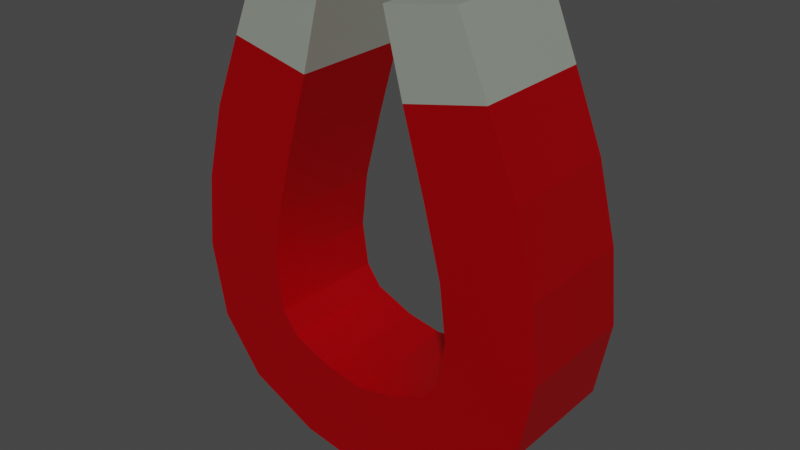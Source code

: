 # Source: magnet.blend  (saved by Blender 3.0.42; exported with 4.5.12 LTS)
import bpy
from mathutils import Matrix  # noqa: F401  (used for matrix-valued properties, if any)

bpy.ops.wm.read_factory_settings(use_empty=True)
scene = bpy.context.scene
scene.name = 'Scene'

# ---- collections
col_collection = bpy.data.collections.new('Collection'); scene.collection.children.link(col_collection)

# ---- materials (node trees are filled in below, after node groups)
mat_magnet_body = bpy.data.materials.new('magnet_body')
mat_magnet_body.use_transparent_shadow = False
mat_magnet_tip = bpy.data.materials.new('magnet_tip')
mat_magnet_tip.use_transparent_shadow = False

# ---- material node trees
mat_magnet_body.use_nodes = True; mat_magnet_body.node_tree.nodes.clear()
_N = mat_magnet_body.node_tree.nodes; _L = mat_magnet_body.node_tree.links
n0 = _N.new('ShaderNodeBsdfPrincipled'); n0.name = 'Principled BSDF'; n0.location = (10, 300)
n0.distribution = 'GGX'
n0.subsurface_method = 'RANDOM_WALK_SKIN'
n0.inputs[0].default_value = (0.8, 0.0, 0.005208, 1.0)
n0.inputs[1].default_value = 0.75
n0.inputs[3].default_value = 1.45
n0.inputs[27].default_value = (0.0, 0.0, 0.0, 1.0)
n0.inputs[28].default_value = 1.0
n1 = _N.new('ShaderNodeOutputMaterial'); n1.name = 'Material Output'; n1.location = (300, 300)
_L.new(n0.outputs[0], n1.inputs[0])
n1.is_active_output = True
mat_magnet_tip.use_nodes = True; mat_magnet_tip.node_tree.nodes.clear()
_N = mat_magnet_tip.node_tree.nodes; _L = mat_magnet_tip.node_tree.links
n0 = _N.new('ShaderNodeBsdfPrincipled'); n0.name = 'Principled BSDF'; n0.location = (10, 300)
n0.distribution = 'GGX'
n0.subsurface_method = 'RANDOM_WALK_SKIN'
n0.inputs[0].default_value = (0.7179, 0.8, 0.6824, 1.0)
n0.inputs[1].default_value = 0.75
n0.inputs[3].default_value = 1.45
n0.inputs[27].default_value = (0.0, 0.0, 0.0, 1.0)
n0.inputs[28].default_value = 1.0
n1 = _N.new('ShaderNodeOutputMaterial'); n1.name = 'Material Output'; n1.location = (300, 300)
_L.new(n0.outputs[0], n1.inputs[0])
n1.is_active_output = True

# ---- world
world_world = bpy.data.worlds.new('World'); scene.world = world_world
world_world.use_nodes = True; world_world.node_tree.nodes.clear()
_N = world_world.node_tree.nodes; _L = world_world.node_tree.links
n0 = _N.new('ShaderNodeOutputWorld'); n0.name = 'World Output'; n0.location = (300, 300)
n1 = _N.new('ShaderNodeBackground'); n1.name = 'Background'; n1.location = (10, 300)
n1.inputs[0].default_value = (0.05088, 0.05088, 0.05088, 1.0)
_L.new(n1.outputs[0], n0.inputs[0])
n0.is_active_output = True
world_world.color = (0.05088, 0.05088, 0.05088)
world_world.use_sun_shadow = False
world_world.sun_shadow_jitter_overblur = 0.0

# ---- meshes
me_cylinder = bpy.data.meshes.new('Cylinder')
me_cylinder.from_pydata([(0.1303, 0.3095, -0.7587), (0.1303, 0.3095, 0.7587), (0.1672, 0.222, -0.7587), (0.1672, 0.222, 0.7587), (0.204, 0.1316, -0.7587), (0.204, 0.1316, 0.7587), (0.2286, 0.03485, -0.7587), (0.2286, 0.03485, 0.7587), (0.2378, -0.05779, -0.7587), (0.2378, -0.05779, 0.7587), (0.2205, -0.1526, -0.7587), (0.2205, -0.1526, 0.7587), (0.1694, -0.2218, -0.7587), (0.1694, -0.2218, 0.7587), (0.08172, -0.2639, -0.7587), (0.08172, -0.2639, 0.7587), (-5.023e-10, -0.2779, -0.7587), (-5.023e-10, -0.2779, 0.7587), (-0.1303, 0.3095, -0.7587), (-0.1303, 0.3095, 0.7587), (-0.1672, 0.222, -0.7587), (-0.1672, 0.222, 0.7587), (-0.204, 0.1316, -0.7587), (-0.204, 0.1316, 0.7587), (-0.2286, 0.03485, -0.7587), (-0.2286, 0.03485, 0.7587), (-0.2378, -0.05779, -0.7587), (-0.2378, -0.05779, 0.7587), (-0.2205, -0.1526, -0.7587), (-0.2205, -0.1526, 0.7587), (-0.1694, -0.2218, -0.7587), (-0.1694, -0.2218, 0.7587), (-0.08172, -0.2639, -0.7587), (-0.08172, -0.2639, 0.7587), (0.04183, 0.2946, -0.7587), (0.04183, 0.2946, 0.7587), (0.06634, 0.1995, -0.7587), (0.06634, 0.1995, 0.7587), (0.09363, 0.104, -0.7587), (0.09363, 0.104, 0.7587), (0.1161, 0.01695, -0.7587), (0.1161, 0.01695, 0.7587), (0.1242, -0.05195, -0.7587), (0.1242, -0.05195, 0.7587), (0.1161, -0.1074, -0.7587), (0.1161, -0.1074, 0.7587), (0.09682, -0.1341, -0.7587), (0.09682, -0.1341, 0.7587), (0.04712, -0.1555, -0.7587), (0.04712, -0.1555, 0.7587), (-5.023e-10, -0.1641, -0.7587), (-5.023e-10, -0.1641, 0.7587), (-0.04183, 0.2946, -0.7587), (-0.04183, 0.2946, 0.7587), (-0.06634, 0.1995, -0.7587), (-0.06634, 0.1995, 0.7587), (-0.09363, 0.104, -0.7587), (-0.09363, 0.104, 0.7587), (-0.1161, 0.01695, -0.7587), (-0.1161, 0.01695, 0.7587), (-0.1242, -0.05195, -0.7587), (-0.1242, -0.05195, 0.7587), (-0.1161, -0.1074, -0.7587), (-0.1161, -0.1074, 0.7587), (-0.09682, -0.1341, -0.7587), (-0.09682, -0.1341, 0.7587), (-0.04712, -0.1555, -0.7587), (-0.04712, -0.1555, 0.7587)], [], [(0, 2, 3, 1), (2, 4, 5, 3), (4, 6, 7, 5), (6, 8, 9, 7), (8, 10, 11, 9), (10, 12, 13, 11), (12, 14, 15, 13), (14, 16, 17, 15), (18, 19, 21, 20), (20, 21, 23, 22), (22, 23, 25, 24), (24, 25, 27, 26), (26, 27, 29, 28), (28, 29, 31, 30), (30, 31, 33, 32), (32, 33, 17, 16), (34, 35, 37, 36), (36, 37, 39, 38), (38, 39, 41, 40), (40, 41, 43, 42), (42, 43, 45, 44), (44, 45, 47, 46), (46, 47, 49, 48), (48, 49, 51, 50), (52, 54, 55, 53), (54, 56, 57, 55), (56, 58, 59, 57), (58, 60, 61, 59), (60, 62, 63, 61), (62, 64, 65, 63), (64, 66, 67, 65), (66, 50, 51, 67), (1, 35, 34, 0), (0, 34, 36, 2), (3, 37, 35, 1), (2, 36, 38, 4), (5, 39, 37, 3), (4, 38, 40, 6), (7, 41, 39, 5), (6, 40, 42, 8), (9, 43, 41, 7), (8, 42, 44, 10), (11, 45, 43, 9), (10, 44, 46, 12), (13, 47, 45, 11), (12, 46, 48, 14), (15, 49, 47, 13), (14, 48, 50, 16), (17, 51, 49, 15), (18, 52, 53, 19), (20, 54, 52, 18), (19, 53, 55, 21), (22, 56, 54, 20), (21, 55, 57, 23), (24, 58, 56, 22), (23, 57, 59, 25), (26, 60, 58, 24), (25, 59, 61, 27), (28, 62, 60, 26), (27, 61, 63, 29), (30, 64, 62, 28), (29, 63, 65, 31), (32, 66, 64, 30), (31, 65, 67, 33), (16, 50, 66, 32), (33, 67, 51, 17)])
me_cylinder.polygons.foreach_set('material_index', [1, 0, 0, 0, 0, 0, 0, 0, 1, 0, 0, 0, 0, 0, 0, 0, 1, 0, 0, 0, 0, 0, 0, 0, 1, 0, 0, 0, 0, 0, 0, 0, 1, 1, 1, 0, 0, 0, 0, 0, 0, 0, 0, 0, 0, 0, 0, 0, 0, 1, 1, 1, 0, 0, 0, 0, 0, 0, 0, 0, 0, 0, 0, 0, 0, 0])
_uv = me_cylinder.uv_layers.new(name='UVMap')
_uv.uv.foreach_set('vector', [0.75, 0.5, 0.7188, 0.5, 0.7188, 1.0, 0.75, 1.0, 0.7188, 0.5, 0.6875, 0.5, 0.6875, 1.0, 0.7188, 1.0, 0.6875, 0.5, 0.6562, 0.5, 0.6562, 1.0, 0.6875, 1.0, 0.6562, 0.5, 0.625, 0.5, 0.625, 1.0, 0.6562, 1.0, 0.625, 0.5, 0.5938, 0.5, 0.5938, 1.0, 0.625, 1.0, 0.5938, 0.5, 0.5625, 0.5, 0.5625, 1.0, 0.5938, 1.0, 0.5625, 0.5, 0.5312, 0.5, 0.5312, 1.0, 0.5625, 1.0, 0.5312, 0.5, 0.5, 0.5, 0.5, 1.0, 0.5312, 1.0, 0.75, 0.5, 0.75, 1.0, 0.7188, 1.0, 0.7188, 0.5, 0.7188, 0.5, 0.7188, 1.0, 0.6875, 1.0, 0.6875, 0.5, 0.6875, 0.5, 0.6875, 1.0, 0.6562, 1.0, 0.6562, 0.5, 0.6562, 0.5, 0.6562, 1.0, 0.625, 1.0, 0.625, 0.5, 0.625, 0.5, 0.625, 1.0, 0.5938, 1.0, 0.5938, 0.5, 0.5938, 0.5, 0.5938, 1.0, 0.5625, 1.0, 0.5625, 0.5, 0.5625, 0.5, 0.5625, 1.0, 0.5312, 1.0, 0.5312, 0.5, 0.5312, 0.5, 0.5312, 1.0, 0.5, 1.0, 0.5, 0.5, 0.75, 0.5, 0.75, 1.0, 0.7188, 1.0, 0.7188, 0.5, 0.7188, 0.5, 0.7188, 1.0, 0.6875, 1.0, 0.6875, 0.5, 0.6875, 0.5, 0.6875, 1.0, 0.6562, 1.0, 0.6562, 0.5, 0.6562, 0.5, 0.6562, 1.0, 0.625, 1.0, 0.625, 0.5, 0.625, 0.5, 0.625, 1.0, 0.5938, 1.0, 0.5938, 0.5, 0.5938, 0.5, 0.5938, 1.0, 0.5625, 1.0, 0.5625, 0.5, 0.5625, 0.5, 0.5625, 1.0, 0.5312, 1.0, 0.5312, 0.5, 0.5312, 0.5, 0.5312, 1.0, 0.5, 1.0, 0.5, 0.5, 0.75, 0.5, 0.7188, 0.5, 0.7188, 1.0, 0.75, 1.0, 0.7188, 0.5, 0.6875, 0.5, 0.6875, 1.0, 0.7188, 1.0, 0.6875, 0.5, 0.6562, 0.5, 0.6562, 1.0, 0.6875, 1.0, 0.6562, 0.5, 0.625, 0.5, 0.625, 1.0, 0.6562, 1.0, 0.625, 0.5, 0.5938, 0.5, 0.5938, 1.0, 0.625, 1.0, 0.5938, 0.5, 0.5625, 0.5, 0.5625, 1.0, 0.5938, 1.0, 0.5625, 0.5, 0.5312, 0.5, 0.5312, 1.0, 0.5625, 1.0, 0.5312, 0.5, 0.5, 0.5, 0.5, 1.0, 0.5312, 1.0, 0.75, 1.0, 0.75, 1.0, 0.75, 0.5, 0.75, 0.5, 0.75, 0.5, 0.75, 0.5, 0.7188, 0.5, 0.7188, 0.5, 0.7188, 1.0, 0.7188, 1.0, 0.75, 1.0, 0.75, 1.0, 0.7188, 0.5, 0.7188, 0.5, 0.6875, 0.5, 0.6875, 0.5, 0.6875, 1.0, 0.6875, 1.0, 0.7188, 1.0, 0.7188, 1.0, 0.6875, 0.5, 0.6875, 0.5, 0.6562, 0.5, 0.6562, 0.5, 0.6562, 1.0, 0.6562, 1.0, 0.6875, 1.0, 0.6875, 1.0, 0.6562, 0.5, 0.6562, 0.5, 0.625, 0.5, 0.625, 0.5, 0.625, 1.0, 0.625, 1.0, 0.6562, 1.0, 0.6562, 1.0, 0.625, 0.5, 0.625, 0.5, 0.5938, 0.5, 0.5938, 0.5, 0.5938, 1.0, 0.5938, 1.0, 0.625, 1.0, 0.625, 1.0, 0.5938, 0.5, 0.5938, 0.5, 0.5625, 0.5, 0.5625, 0.5, 0.5625, 1.0, 0.5625, 1.0, 0.5938, 1.0, 0.5938, 1.0, 0.5625, 0.5, 0.5625, 0.5, 0.5312, 0.5, 0.5312, 0.5, 0.5312, 1.0, 0.5312, 1.0, 0.5625, 1.0, 0.5625, 1.0, 0.5312, 0.5, 0.5312, 0.5, 0.5, 0.5, 0.5, 0.5, 0.5, 1.0, 0.5, 1.0, 0.5312, 1.0, 0.5312, 1.0, 0.75, 0.5, 0.75, 0.5, 0.75, 1.0, 0.75, 1.0, 0.7188, 0.5, 0.7188, 0.5, 0.75, 0.5, 0.75, 0.5, 0.75, 1.0, 0.75, 1.0, 0.7188, 1.0, 0.7188, 1.0, 0.6875, 0.5, 0.6875, 0.5, 0.7188, 0.5, 0.7188, 0.5, 0.7188, 1.0, 0.7188, 1.0, 0.6875, 1.0, 0.6875, 1.0, 0.6562, 0.5, 0.6562, 0.5, 0.6875, 0.5, 0.6875, 0.5, 0.6875, 1.0, 0.6875, 1.0, 0.6562, 1.0, 0.6562, 1.0, 0.625, 0.5, 0.625, 0.5, 0.6562, 0.5, 0.6562, 0.5, 0.6562, 1.0, 0.6562, 1.0, 0.625, 1.0, 0.625, 1.0, 0.5938, 0.5, 0.5938, 0.5, 0.625, 0.5, 0.625, 0.5, 0.625, 1.0, 0.625, 1.0, 0.5938, 1.0, 0.5938, 1.0, 0.5625, 0.5, 0.5625, 0.5, 0.5938, 0.5, 0.5938, 0.5, 0.5938, 1.0, 0.5938, 1.0, 0.5625, 1.0, 0.5625, 1.0, 0.5312, 0.5, 0.5312, 0.5, 0.5625, 0.5, 0.5625, 0.5, 0.5625, 1.0, 0.5625, 1.0, 0.5312, 1.0, 0.5312, 1.0, 0.5, 0.5, 0.5, 0.5, 0.5312, 0.5, 0.5312, 0.5, 0.5312, 1.0, 0.5312, 1.0, 0.5, 1.0, 0.5, 1.0])
me_cylinder.materials.append(mat_magnet_body)
me_cylinder.materials.append(mat_magnet_tip)
me_cylinder.use_remesh_fix_poles = True
me_cylinder.use_remesh_preserve_attributes = False
me_cylinder.update()

# ---- objects
ob_magnet = bpy.data.objects.new('magnet', me_cylinder)

# ---- transforms, parenting, visibility, modifiers, constraints
ob_magnet.location = (0.0, 0.0, 0.0)
ob_magnet.rotation_euler = (1.571, -0.0, 0.0)
ob_magnet.scale = (1.0, 1.0, 0.1)

# ---- collection membership
col_collection.objects.link(ob_magnet)

# ---- scene / render settings (as saved in the file)
scene.frame_start = 1; scene.frame_end = 250; scene.frame_set(1)
scene.render.engine = 'BLENDER_EEVEE_NEXT'
scene.cycles.sampling_pattern = 'TABULATED_SOBOL'
scene.cycles.use_light_tree = False
scene.view_settings.view_transform = 'Filmic'
bpy.context.view_layer.update()

# ---- added for rendering (the .blend has no active camera and no usable light): camera, sun
cam_auto = bpy.data.cameras.new('AutoCamera')
cam_auto.lens = 50.0
cam_auto.sensor_width = 36.0
cam_auto.clip_end = 1000.0
ob_auto_camera = bpy.data.objects.new('AutoCamera', cam_auto)
scene.collection.objects.link(ob_auto_camera)
ob_auto_camera.location = (0.713322, -0.855987, 0.586438)
ob_auto_camera.rotation_euler = (1.09748, -7.21219e-08, 0.694738)
scene.camera = ob_auto_camera
light_auto_sun = bpy.data.lights.new('AutoSun', 'SUN')
light_auto_sun.energy = 3.0
light_auto_sun.angle = 0.0523599
ob_auto_sun = bpy.data.objects.new('AutoSun', light_auto_sun)
scene.collection.objects.link(ob_auto_sun)
ob_auto_sun.rotation_euler = (0.872665, 0.174533, 0.523599)
bpy.context.view_layer.update()
